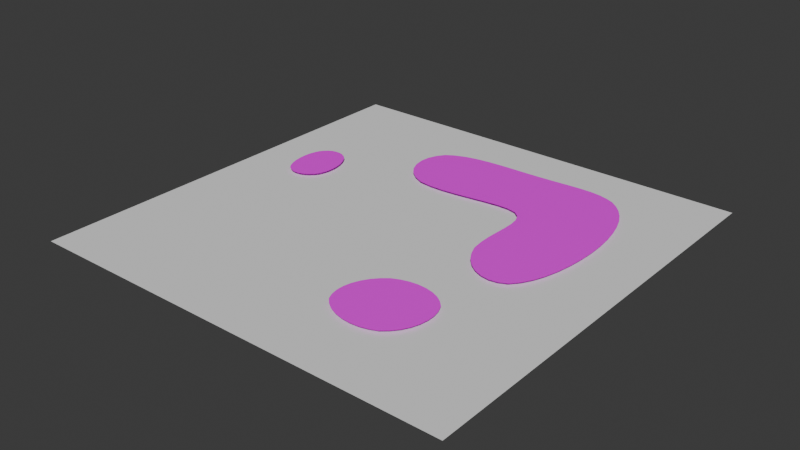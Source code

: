 # Source: golf_terrain.blend  (saved by Blender 4.0.36; exported with 4.5.12 LTS)
import bpy
from mathutils import Matrix  # noqa: F401  (used for matrix-valued properties, if any)

bpy.ops.wm.read_factory_settings(use_empty=True)
scene = bpy.context.scene
scene.name = 'Scene'

# ---- collections
col_terrain = bpy.data.collections.new('Terrain'); scene.collection.children.link(col_terrain)
col_fairway = bpy.data.collections.new('Fairway'); scene.collection.children.link(col_fairway)

# ---- images (referenced by path relative to the original .blend; pixels are not part of the script)
import os
ASSET_DIR = os.environ.get("B2B_ASSET_DIR", "")  # directory of the original .blend (textures are referenced by path, not embedded)
HERE = os.path.dirname(os.path.abspath(__file__))  # packed textures are extracted next to this script under _unpacked/

def load_image(name, relpath, width, height, colorspace="sRGB"):
    """Load a texture the original file referenced (path relative to the .blend, or extracted next to this script)."""
    p = next((c for c in (os.path.join(HERE, relpath), os.path.join(ASSET_DIR, relpath)) if relpath and os.path.exists(c)), "")
    if p:
        img = bpy.data.images.load(p, check_existing=True)
        img.name = name
    else:  # same state as the original file: an image datablock whose file is absent (Cycles renders it pink)
        img = bpy.data.images.new(name, width, height)
        img.source = "FILE"
        img.filepath = "//" + (relpath or name)
    img.colorspace_settings.name = colorspace
    return img
img_rough_png = load_image('rough.png', 'rough.png', 1024, 1024, 'sRGB')
img_fairway_png = load_image('fairway.png', 'fairway.png', 1024, 1024, 'sRGB')

# ---- materials (node trees are filled in below, after node groups)
mat_rough = bpy.data.materials.new('Rough')
mat_rough.use_transparent_shadow = False
mat_material = bpy.data.materials.new('Material')
mat_material.use_transparent_shadow = False

# ---- node groups
ng_cutout_geometry = bpy.data.node_groups.new('Cutout Geometry', 'GeometryNodeTree')
_s = ng_cutout_geometry.interface.new_socket(name='Geometry', in_out='OUTPUT', socket_type='NodeSocketGeometry')
_s = ng_cutout_geometry.interface.new_socket(name='Base', in_out='INPUT', socket_type='NodeSocketGeometry')
_s = ng_cutout_geometry.interface.new_socket(name='Cutout', in_out='INPUT', socket_type='NodeSocketGeometry')
_N = ng_cutout_geometry.nodes; _L = ng_cutout_geometry.links
n0 = _N.new('NodeGroupOutput'); n0.name = 'Group Output'; n0.location = (885, 0)
n1 = _N.new('GeometryNodeMergeByDistance'); n1.name = 'Merge by Distance'; n1.location = (-40, -50)
n2 = _N.new('GeometryNodeJoinGeometry'); n2.name = 'Join Geometry'; n2.location = (-248, -37)
n3 = _N.new('GeometryNodeMeshBoolean'); n3.name = 'Mesh Boolean'; n3.location = (463, 211)
n3.solver = 'EXACT'
n4 = _N.new('GeometryNodeDeleteGeometry'); n4.name = 'Delete Geometry'; n4.location = (695, 141)
n4.domain = 'FACE'
n5 = _N.new('GeometryNodeExtrudeMesh'); n5.name = 'Extrude Mesh.001'; n5.location = (-695, -211)
n5.inputs[3].default_value = -0.1
n6 = _N.new('GeometryNodeFlipFaces'); n6.name = 'Flip Faces'; n6.location = (-495, -187)
n7 = _N.new('GeometryNodeExtrudeMesh'); n7.name = 'Extrude Mesh'; n7.location = (-693, 36)
n7.inputs[3].default_value = 0.1
n8 = _N.new('NodeGroupInput'); n8.name = 'Group Input'; n8.location = (-895, 0)
n9 = _N.new('GeometryNodeCaptureAttribute'); n9.name = 'Capture Attribute'; n9.location = (243, 37)
n9.capture_items.clear()
n9.domain = 'FACE'
n9.inputs[1].default_value = True
_L.new(n3.outputs[0], n4.inputs[0])
_L.new(n9.outputs[1], n4.inputs[1])
_L.new(n7.outputs[0], n2.inputs[0])
_L.new(n9.outputs[0], n3.inputs[1])
_L.new(n2.outputs[0], n1.inputs[0])
_L.new(n1.outputs[0], n9.inputs[0])
_L.new(n6.outputs[0], n2.inputs[0])
_L.new(n5.outputs[0], n6.inputs[0])
_L.new(n8.outputs[0], n3.inputs[0])
_L.new(n8.outputs[1], n5.inputs[0])
_L.new(n8.outputs[1], n7.inputs[0])
_L.new(n4.outputs[0], n0.inputs[0])
n0.is_active_output = True
ng_golf_course_terrain = bpy.data.node_groups.new('Golf Course Terrain', 'GeometryNodeTree')
_s = ng_golf_course_terrain.interface.new_socket(name='Geometry', in_out='OUTPUT', socket_type='NodeSocketGeometry')
_s = ng_golf_course_terrain.interface.new_socket(name='Geometry', in_out='INPUT', socket_type='NodeSocketGeometry')
ng_golf_course_terrain.is_modifier = True
# nodes of 'Golf Course Terrain' reference scene objects; filled in after objects exist

# ---- material node trees
mat_rough.use_nodes = True; mat_rough.node_tree.nodes.clear()
_N = mat_rough.node_tree.nodes; _L = mat_rough.node_tree.links
n0 = _N.new('ShaderNodeBsdfPrincipled'); n0.name = 'Principled BSDF'; n0.location = (10, 300)
n0.inputs[2].default_value = 1.0
n0.inputs[3].default_value = 1.45
n1 = _N.new('ShaderNodeOutputMaterial'); n1.name = 'Material Output'; n1.location = (300, 300)
n2 = _N.new('ShaderNodeTexImage'); n2.name = 'Image Texture.001'; n2.location = (-439, 296)
n2.image = img_rough_png
n2.interpolation = 'Closest'
_L.new(n0.outputs[0], n1.inputs[0])
_L.new(n2.outputs[0], n0.inputs[0])
n1.is_active_output = True
mat_material.use_nodes = True; mat_material.node_tree.nodes.clear()
_N = mat_material.node_tree.nodes; _L = mat_material.node_tree.links
n0 = _N.new('ShaderNodeBsdfPrincipled'); n0.name = 'Principled BSDF'; n0.location = (10, 300)
n0.inputs[3].default_value = 1.45
n1 = _N.new('ShaderNodeOutputMaterial'); n1.name = 'Material Output'; n1.location = (300, 300)
n2 = _N.new('ShaderNodeObjectInfo'); n2.name = 'Object Info'; n2.location = (-1214, 148)
n3 = _N.new('ShaderNodeSeparateXYZ'); n3.name = 'Separate XYZ'; n3.location = (-1018, 147)
n4 = _N.new('ShaderNodeCombineXYZ'); n4.name = 'Combine XYZ'; n4.location = (-849, 142)
n5 = _N.new('ShaderNodeVectorMath'); n5.name = 'Vector Math'; n5.location = (-652, 156)
n5.operation = 'SCALE'
n5.inputs[3].default_value = 0.1
n6 = _N.new('ShaderNodeTexImage'); n6.name = 'Image Texture'; n6.location = (-428, 289)
n6.image = img_fairway_png
n6.interpolation = 'Closest'
_L.new(n0.outputs[0], n1.inputs[0])
_L.new(n6.outputs[0], n0.inputs[0])
_L.new(n2.outputs[0], n3.inputs[0])
_L.new(n3.outputs[0], n4.inputs[0])
_L.new(n3.outputs[2], n4.inputs[1])
_L.new(n4.outputs[0], n5.inputs[0])
_L.new(n5.outputs[0], n6.inputs[0])
n1.is_active_output = True

# ---- world
world_world = bpy.data.worlds.new('World'); scene.world = world_world
world_world.use_nodes = True; world_world.node_tree.nodes.clear()
_N = world_world.node_tree.nodes; _L = world_world.node_tree.links
n0 = _N.new('ShaderNodeOutputWorld'); n0.name = 'World Output'; n0.location = (300, 300)
n1 = _N.new('ShaderNodeBackground'); n1.name = 'Background'; n1.location = (10, 300)
n1.inputs[0].default_value = (0.05088, 0.05088, 0.05088, 1.0)
_L.new(n1.outputs[0], n0.inputs[0])
n0.is_active_output = True
world_world.color = (0.05088, 0.05088, 0.05088)
world_world.use_sun_shadow = False
world_world.sun_shadow_jitter_overblur = 0.0

# ---- meshes
me_plane_001 = bpy.data.meshes.new('Plane.001')
me_plane_001.from_pydata([(-125.0, -125.0, 0.0), (125.0, -125.0, 0.0), (-125.0, 125.0, 0.0), (125.0, 125.0, 0.0)], [], [(0, 1, 3, 2)])
me_plane_001.polygons.foreach_set('use_smooth', [True] * 1)
_uv = me_plane_001.uv_layers.new(name='UVMap')
_uv.uv.foreach_set('vector', [0.0, 0.0, 1.0, 0.0, 1.0, 1.0, 0.0, 1.0])
me_plane_001.materials.append(mat_rough)
me_plane_001.update()
me_plane = bpy.data.meshes.new('Plane')
me_plane.from_pydata([(-125.0, -125.0, 0.0), (125.0, -125.0, 0.0), (-125.0, 125.0, 0.0), (125.0, 125.0, 0.0)], [], [(0, 1, 3, 2)])
_uv = me_plane.uv_layers.new(name='UVMap')
_uv.uv.foreach_set('vector', [0.0, 0.0, 1.0, 0.0, 1.0, 1.0, 0.0, 1.0])
me_plane.update()
me_plane_002 = bpy.data.meshes.new('Plane.002')
me_plane_002.from_pydata([(-37.21, 29.68, 0.0), (58.81, 65.86, 0.0), (-51.67, 96.68, 0.0), (28.5, 91.46, 0.0), (98.57, 50.54, 0.0), (75.62, 102.0, 0.0), (31.98, -2.56, 0.0), (85.16, -34.39, 0.0), (11.74, -84.62, 0.0), (65.74, -94.68, 0.0), (27.44, -37.74, 0.0), (76.82, -44.12, 0.0), (-98.15, 6.448, 0.0), (-69.28, 13.36, 0.0), (-101.8, 47.79, 0.0), (-75.65, 50.39, 0.0)], [], [(0, 1, 3, 2), (3, 1, 4, 5), (4, 1, 6, 7), (8, 9, 11, 10), (12, 13, 15, 14)])
_uv = me_plane_002.uv_layers.new(name='UVMap')
_uv.uv.foreach_set('vector', [0.6322, 0.6776, 0.8161, 0.1984, 0.9463, 0.3497, 0.9728, 0.7497, 0.9463, 0.3497, 0.8161, 0.1984, 0.7382, 0.0, 1.0, 0.1145, 0.7382, 0.0, 0.8161, 0.1984, 0.4512, 0.3428, 0.3065, 0.06691, 0.05111, 0.4333, 0.0, 0.1638, 0.257, 0.1085, 0.2894, 0.355, 0.5141, 0.9817, 0.5492, 0.8376, 0.7375, 0.8694, 0.7243, 1.0])
me_plane_002.materials.append(mat_material)
me_plane_002.update()

# ---- objects
ob_plane = bpy.data.objects.new('Plane', me_plane_001)
ob_plane_001 = bpy.data.objects.new('Plane.001', me_plane)
ob_hole_01 = bpy.data.objects.new('Hole 01', me_plane_002)
_N = ng_golf_course_terrain.nodes; _L = ng_golf_course_terrain.links
n0 = _N.new('NodeGroupInput'); n0.name = 'Group Input'; n0.location = (1018, 256)
n1 = _N.new('NodeGroupOutput'); n1.name = 'Group Output'; n1.location = (2895, 250)
n2 = _N.new('GeometryNodeGroup'); n2.name = 'Group'; n2.location = (2640, 252)
n2.width = 207
n2.node_tree = ng_cutout_geometry
n3 = _N.new('ShaderNodeMapRange'); n3.name = 'Map Range'; n3.location = (1965, -59)
n3.inputs[1].default_value = 2.0
n3.inputs[2].default_value = 10.0
n3.inputs[4].default_value = 0.0
n4 = _N.new('GeometryNodeSubdivideMesh'); n4.name = 'Subdivide Mesh'; n4.location = (1345, 170)
n4.inputs[1].default_value = 8
n5 = _N.new('GeometryNodeObjectInfo'); n5.name = 'Object Info'; n5.location = (1014, -77)
n5.transform_space = 'RELATIVE'
n5.inputs[0].default_value = ob_hole_01
n6 = _N.new('ShaderNodeCombineXYZ'); n6.name = 'Combine XYZ'; n6.location = (2258, -29)
n7 = _N.new('GeometryNodeSetPosition'); n7.name = 'Set Position'; n7.location = (2432, 101)
n8 = _N.new('GeometryNodeInputPosition'); n8.name = 'Position'; n8.location = (1348, -401)
n9 = _N.new('GeometryNodeProximity'); n9.name = 'Geometry Proximity'; n9.location = (1450, -165)
n10 = _N.new('ShaderNodeVectorMath'); n10.name = 'Vector Math'; n10.location = (1633, -339)
n10.operation = 'SUBTRACT'
n11 = _N.new('ShaderNodeSeparateXYZ'); n11.name = 'Separate XYZ'; n11.location = (1828, -336)
_L.new(n5.outputs[4], n2.inputs[1])
_L.new(n2.outputs[0], n1.inputs[0])
_L.new(n0.outputs[0], n4.inputs[0])
_L.new(n5.outputs[4], n9.inputs[0])
_L.new(n9.outputs[1], n3.inputs[0])
_L.new(n4.outputs[0], n7.inputs[0])
_L.new(n3.outputs[0], n6.inputs[2])
_L.new(n6.outputs[0], n7.inputs[3])
_L.new(n7.outputs[0], n2.inputs[0])
_L.new(n9.outputs[0], n10.inputs[0])
_L.new(n8.outputs[0], n10.inputs[1])
_L.new(n10.outputs[0], n11.inputs[0])
_L.new(n11.outputs[2], n3.inputs[3])
n1.is_active_output = True

# ---- transforms, parenting, visibility, modifiers, constraints
ob_plane.location = (0.0, 0.0, 0.0)
_m = ob_plane.modifiers.new('GeometryNodes', 'NODES')
_m.node_group = ng_golf_course_terrain
ob_plane_001.location = (0.0, 0.0, 0.0)
ob_hole_01.location = (0.0, 0.0, 2.0)
_m = ob_hole_01.modifiers.new('Subdivision', 'SUBSURF')
_m.levels = 3
_m.render_levels = 3

# ---- collection membership
col_terrain.objects.link(ob_plane)
col_terrain.objects.link(ob_plane_001)
col_fairway.objects.link(ob_hole_01)

# ---- scene / render settings (as saved in the file)
scene.frame_start = 1; scene.frame_end = 250; scene.frame_set(0)
scene.render.engine = 'BLENDER_EEVEE_NEXT'
scene.cycles.sampling_pattern = 'TABULATED_SOBOL'
bpy.context.view_layer.update()

# ---- added for rendering (the .blend has no active camera and no usable light): camera, sun
cam_auto = bpy.data.cameras.new('AutoCamera')
cam_auto.lens = 50.0
cam_auto.sensor_width = 36.0
cam_auto.clip_end = 5740.96
ob_auto_camera = bpy.data.objects.new('AutoCamera', cam_auto)
scene.collection.objects.link(ob_auto_camera)
ob_auto_camera.location = (327.122, -392.546, 262.697)
ob_auto_camera.rotation_euler = (1.09748, -7.21219e-08, 0.694738)
scene.camera = ob_auto_camera
light_auto_sun = bpy.data.lights.new('AutoSun', 'SUN')
light_auto_sun.energy = 3.0
light_auto_sun.angle = 0.0523599
ob_auto_sun = bpy.data.objects.new('AutoSun', light_auto_sun)
scene.collection.objects.link(ob_auto_sun)
ob_auto_sun.rotation_euler = (0.872665, 0.174533, 0.523599)
bpy.context.view_layer.update()
